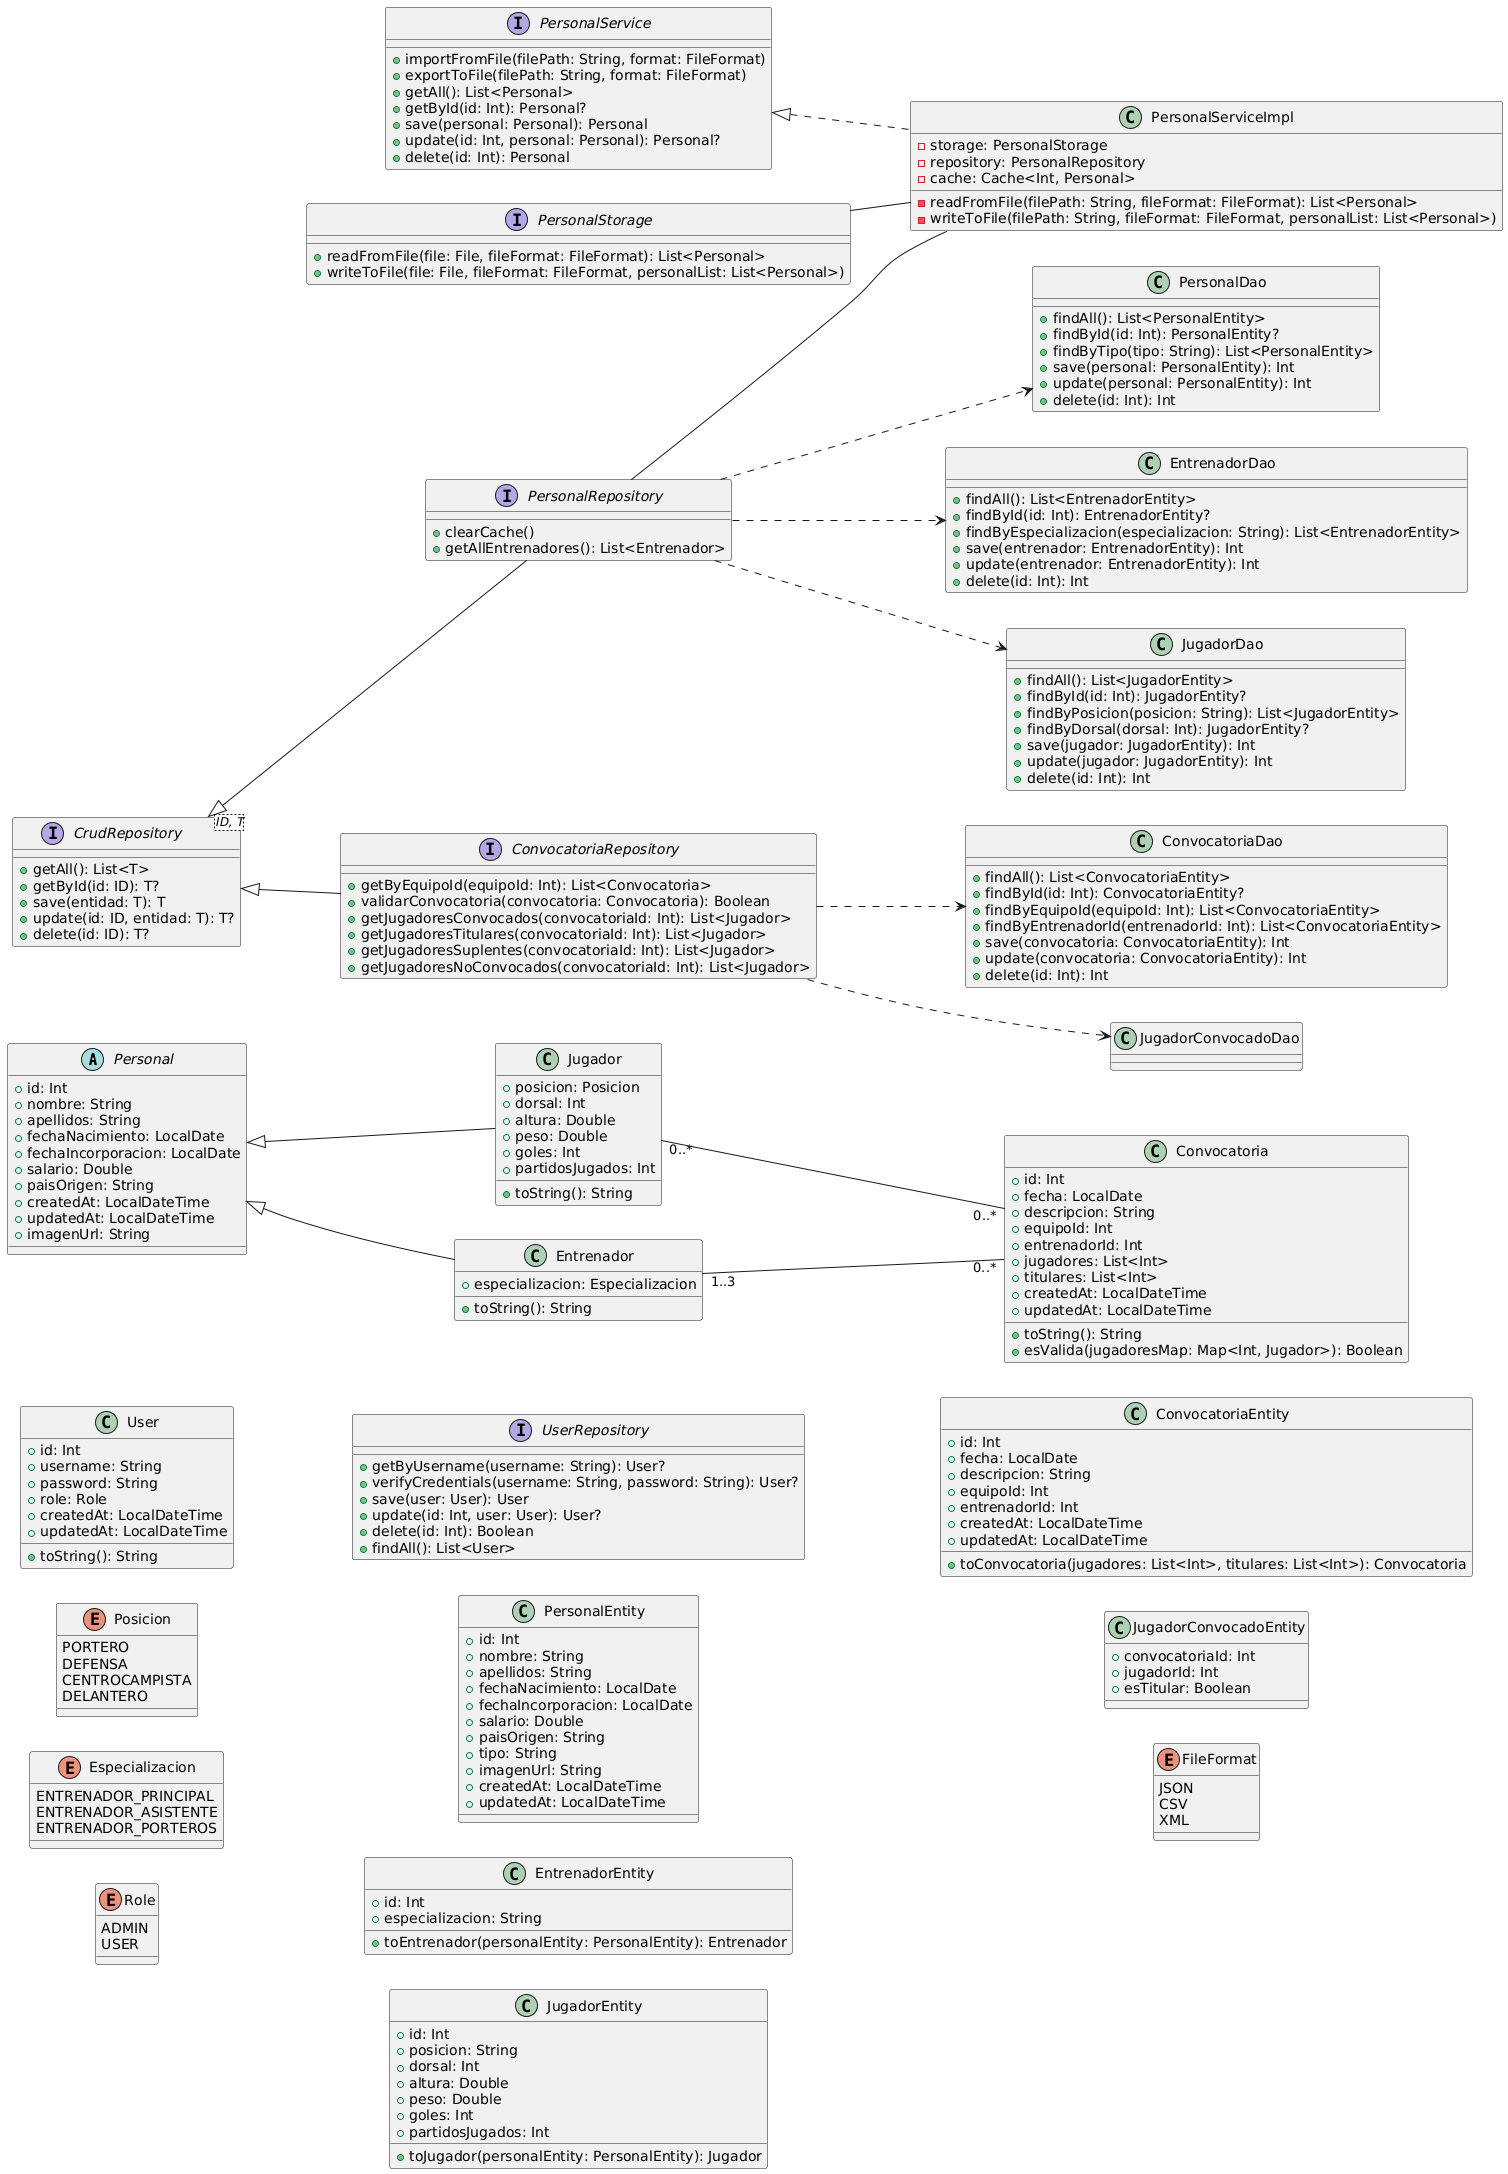

The diagram above was rendered by PlantUML. Its source (embedded in the PNG):
@startuml
left to right direction

' Abstract class Personal
abstract class Personal {
  +id: Int
  +nombre: String
  +apellidos: String
  +fechaNacimiento: LocalDate
  +fechaIncorporacion: LocalDate
  +salario: Double
  +paisOrigen: String
  +createdAt: LocalDateTime
  +updatedAt: LocalDateTime
  +imagenUrl: String
}

' Jugador class
class Jugador {
  +posicion: Posicion
  +dorsal: Int
  +altura: Double
  +peso: Double
  +goles: Int
  +partidosJugados: Int
  +toString(): String
}

' Entrenador class
class Entrenador {
  +especializacion: Especializacion
  +toString(): String
}

' Convocatoria class
class Convocatoria {
  +id: Int
  +fecha: LocalDate
  +descripcion: String
  +equipoId: Int
  +entrenadorId: Int
  +jugadores: List<Int>
  +titulares: List<Int>
  +createdAt: LocalDateTime
  +updatedAt: LocalDateTime
  +toString(): String
  +esValida(jugadoresMap: Map<Int, Jugador>): Boolean
}

' User class
class User {
  +id: Int
  +username: String
  +password: String
  +role: Role
  +createdAt: LocalDateTime
  +updatedAt: LocalDateTime
  +toString(): String
}

' Enums
enum "Posicion" {
  PORTERO
  DEFENSA
  CENTROCAMPISTA
  DELANTERO
}

enum "Especializacion" {
  ENTRENADOR_PRINCIPAL
  ENTRENADOR_ASISTENTE
  ENTRENADOR_PORTEROS
}

enum "Role" {
  ADMIN
  USER
}

' Interfaces
interface CrudRepository<ID, T> {
  +getAll(): List<T>
  +getById(id: ID): T?
  +save(entidad: T): T
  +update(id: ID, entidad: T): T?
  +delete(id: ID): T?
}

interface PersonalRepository {
  +clearCache()
  +getAllEntrenadores(): List<Entrenador>
}

interface ConvocatoriaRepository {
  +getByEquipoId(equipoId: Int): List<Convocatoria>
  +validarConvocatoria(convocatoria: Convocatoria): Boolean
  +getJugadoresConvocados(convocatoriaId: Int): List<Jugador>
  +getJugadoresTitulares(convocatoriaId: Int): List<Jugador>
  +getJugadoresSuplentes(convocatoriaId: Int): List<Jugador>
  +getJugadoresNoConvocados(convocatoriaId: Int): List<Jugador>
}

interface UserRepository {
  +getByUsername(username: String): User?
  +verifyCredentials(username: String, password: String): User?
  +save(user: User): User
  +update(id: Int, user: User): User?
  +delete(id: Int): Boolean
  +findAll(): List<User>
}

interface PersonalService {
  +importFromFile(filePath: String, format: FileFormat)
  +exportToFile(filePath: String, format: FileFormat)
  +getAll(): List<Personal>
  +getById(id: Int): Personal?
  +save(personal: Personal): Personal
  +update(id: Int, personal: Personal): Personal?
  +delete(id: Int): Personal
}

class PersonalServiceImpl {
  -storage: PersonalStorage
  -repository: PersonalRepository
  -cache: Cache<Int, Personal>
  -readFromFile(filePath: String, fileFormat: FileFormat): List<Personal>
  -writeToFile(filePath: String, fileFormat: FileFormat, personalList: List<Personal>)
}

' DAO classes
class PersonalDao {
  +findAll(): List<PersonalEntity>
  +findById(id: Int): PersonalEntity?
  +findByTipo(tipo: String): List<PersonalEntity>
  +save(personal: PersonalEntity): Int
  +update(personal: PersonalEntity): Int
  +delete(id: Int): Int
}

class EntrenadorDao {
  +findAll(): List<EntrenadorEntity>
  +findById(id: Int): EntrenadorEntity?
  +findByEspecializacion(especializacion: String): List<EntrenadorEntity>
  +save(entrenador: EntrenadorEntity): Int
  +update(entrenador: EntrenadorEntity): Int
  +delete(id: Int): Int
}

class JugadorDao {
  +findAll(): List<JugadorEntity>
  +findById(id: Int): JugadorEntity?
  +findByPosicion(posicion: String): List<JugadorEntity>
  +findByDorsal(dorsal: Int): JugadorEntity?
  +save(jugador: JugadorEntity): Int
  +update(jugador: JugadorEntity): Int
  +delete(id: Int): Int
}

class ConvocatoriaDao {
  +findAll(): List<ConvocatoriaEntity>
  +findById(id: Int): ConvocatoriaEntity?
  +findByEquipoId(equipoId: Int): List<ConvocatoriaEntity>
  +findByEntrenadorId(entrenadorId: Int): List<ConvocatoriaEntity>
  +save(convocatoria: ConvocatoriaEntity): Int
  +update(convocatoria: ConvocatoriaEntity): Int
  +delete(id: Int): Int
}

' Entity classes
class PersonalEntity {
  +id: Int
  +nombre: String
  +apellidos: String
  +fechaNacimiento: LocalDate
  +fechaIncorporacion: LocalDate
  +salario: Double
  +paisOrigen: String
  +tipo: String
  +imagenUrl: String
  +createdAt: LocalDateTime
  +updatedAt: LocalDateTime
}

class EntrenadorEntity {
  +id: Int
  +especializacion: String
  +toEntrenador(personalEntity: PersonalEntity): Entrenador
}

class JugadorEntity {
  +id: Int
  +posicion: String
  +dorsal: Int
  +altura: Double
  +peso: Double
  +goles: Int
  +partidosJugados: Int
  +toJugador(personalEntity: PersonalEntity): Jugador
}

class ConvocatoriaEntity {
  +id: Int
  +fecha: LocalDate
  +descripcion: String
  +equipoId: Int
  +entrenadorId: Int
  +createdAt: LocalDateTime
  +updatedAt: LocalDateTime
  +toConvocatoria(jugadores: List<Int>, titulares: List<Int>): Convocatoria
}

class JugadorConvocadoEntity {
  +convocatoriaId: Int
  +jugadorId: Int
  +esTitular: Boolean
}

' Storage
enum FileFormat {
  JSON
  CSV
  XML
}

interface PersonalStorage {
  +readFromFile(file: File, fileFormat: FileFormat): List<Personal>
  +writeToFile(file: File, fileFormat: FileFormat, personalList: List<Personal>)
}

' Relationships
Personal <|-- Jugador
Personal <|-- Entrenador
Jugador "0..*" -- "0..*" Convocatoria
Entrenador "1..3" -- "0..*" Convocatoria

CrudRepository <|-- PersonalRepository
CrudRepository <|-- ConvocatoriaRepository

PersonalService <|.. PersonalServiceImpl
PersonalRepository -- PersonalServiceImpl
PersonalStorage -- PersonalServiceImpl

PersonalRepository ..> PersonalDao
PersonalRepository ..> EntrenadorDao
PersonalRepository ..> JugadorDao
ConvocatoriaRepository ..> ConvocatoriaDao
ConvocatoriaRepository ..> JugadorConvocadoDao
@enduml